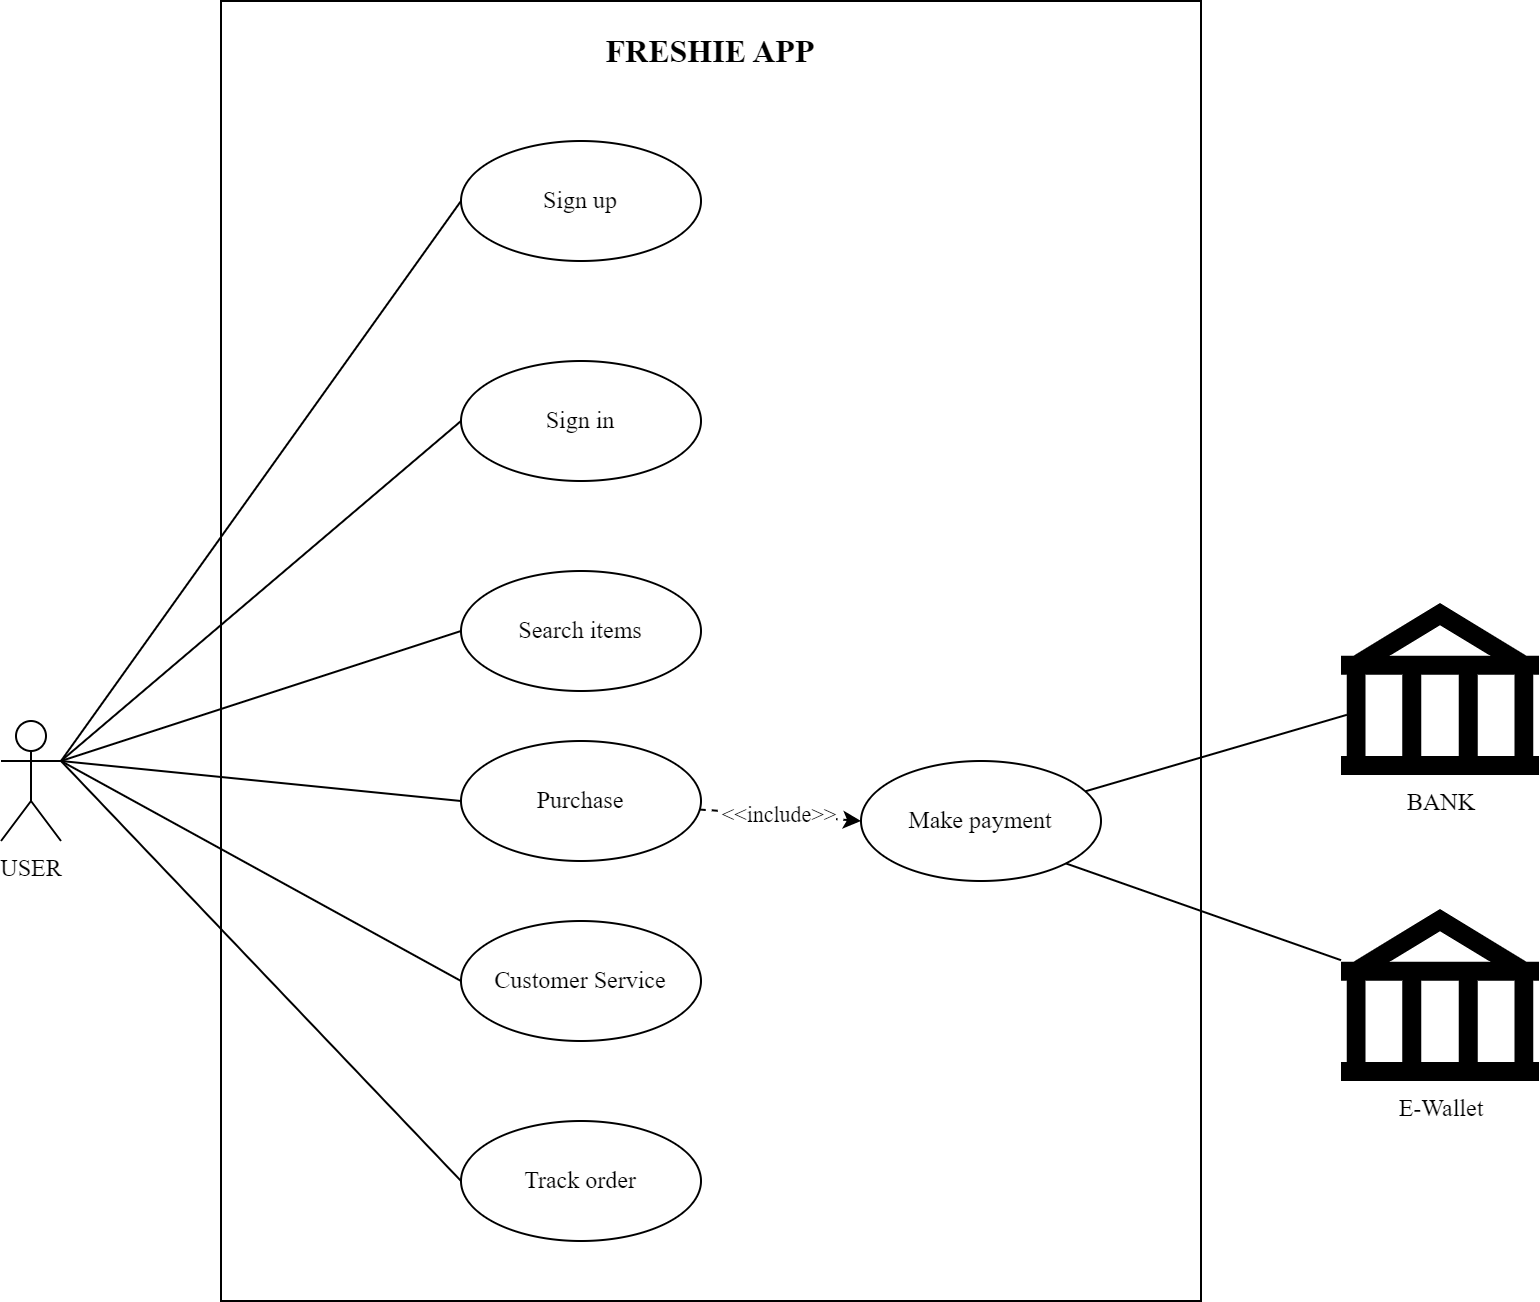

The diagram above was exported from draw.io. Its source (the exported page's mxGraphModel, read from the mxfile embedded in the PNG):
<mxGraphModel dx="1812" dy="1028" grid="1" gridSize="10" guides="1" tooltips="1" connect="1" arrows="1" fold="1" page="1" pageScale="1" pageWidth="850" pageHeight="1100" math="0" shadow="0">
  <root>
    <mxCell id="0" />
    <mxCell id="1" parent="0" />
    <mxCell id="d-v-47k2k_4pENsUFnCQ-1" value="" style="rounded=0;whiteSpace=wrap;html=1;fontFamily=Times New Roman;fillColor=none;" vertex="1" parent="1">
      <mxGeometry x="140" y="130" width="490" height="650" as="geometry" />
    </mxCell>
    <mxCell id="_h224xm41m5dGW3pO73H-1" value="Sign in" style="ellipse;whiteSpace=wrap;html=1;fontFamily=Times New Roman;" parent="1" vertex="1">
      <mxGeometry x="260" y="310" width="120" height="60" as="geometry" />
    </mxCell>
    <mxCell id="_h224xm41m5dGW3pO73H-2" value="Sign up" style="ellipse;whiteSpace=wrap;html=1;fontFamily=Times New Roman;" parent="1" vertex="1">
      <mxGeometry x="260" y="200" width="120" height="60" as="geometry" />
    </mxCell>
    <mxCell id="r9qPrSxfqgJ2yvcIELR--29" style="edgeStyle=none;rounded=0;orthogonalLoop=1;jettySize=auto;html=1;entryX=0;entryY=0.5;entryDx=0;entryDy=0;startArrow=none;startFill=0;endArrow=none;endFill=0;exitX=1;exitY=0.3333333333333333;exitDx=0;exitDy=0;exitPerimeter=0;fontFamily=Times New Roman;" parent="1" source="r9qPrSxfqgJ2yvcIELR--2" target="_h224xm41m5dGW3pO73H-1" edge="1">
      <mxGeometry relative="1" as="geometry" />
    </mxCell>
    <mxCell id="r9qPrSxfqgJ2yvcIELR--30" style="edgeStyle=none;rounded=0;orthogonalLoop=1;jettySize=auto;html=1;entryX=0;entryY=0.5;entryDx=0;entryDy=0;startArrow=none;startFill=0;endArrow=none;endFill=0;exitX=1;exitY=0.3333333333333333;exitDx=0;exitDy=0;exitPerimeter=0;fontFamily=Times New Roman;" parent="1" source="r9qPrSxfqgJ2yvcIELR--2" target="r9qPrSxfqgJ2yvcIELR--5" edge="1">
      <mxGeometry relative="1" as="geometry" />
    </mxCell>
    <mxCell id="r9qPrSxfqgJ2yvcIELR--31" style="edgeStyle=none;rounded=0;orthogonalLoop=1;jettySize=auto;html=1;exitX=1;exitY=0.3333333333333333;exitDx=0;exitDy=0;exitPerimeter=0;entryX=0;entryY=0.5;entryDx=0;entryDy=0;startArrow=none;startFill=0;endArrow=none;endFill=0;fontFamily=Times New Roman;" parent="1" source="r9qPrSxfqgJ2yvcIELR--2" target="r9qPrSxfqgJ2yvcIELR--10" edge="1">
      <mxGeometry relative="1" as="geometry" />
    </mxCell>
    <mxCell id="r9qPrSxfqgJ2yvcIELR--59" style="edgeStyle=none;rounded=0;orthogonalLoop=1;jettySize=auto;html=1;exitX=1;exitY=0.3333333333333333;exitDx=0;exitDy=0;exitPerimeter=0;entryX=0;entryY=0.5;entryDx=0;entryDy=0;startArrow=none;startFill=0;endArrow=none;endFill=0;fontFamily=Times New Roman;" parent="1" source="r9qPrSxfqgJ2yvcIELR--2" target="_h224xm41m5dGW3pO73H-2" edge="1">
      <mxGeometry relative="1" as="geometry" />
    </mxCell>
    <mxCell id="r9qPrSxfqgJ2yvcIELR--2" value="USER" style="shape=umlActor;verticalLabelPosition=bottom;verticalAlign=top;html=1;outlineConnect=0;fontFamily=Times New Roman;" parent="1" vertex="1">
      <mxGeometry x="30" y="490" width="30" height="60" as="geometry" />
    </mxCell>
    <mxCell id="r9qPrSxfqgJ2yvcIELR--5" value="Search items" style="ellipse;whiteSpace=wrap;html=1;fontFamily=Times New Roman;" parent="1" vertex="1">
      <mxGeometry x="260" y="415" width="120" height="60" as="geometry" />
    </mxCell>
    <mxCell id="r9qPrSxfqgJ2yvcIELR--20" value="&amp;lt;&amp;lt;include&amp;gt;&amp;gt;" style="edgeStyle=none;rounded=0;orthogonalLoop=1;jettySize=auto;html=1;entryX=0;entryY=0.5;entryDx=0;entryDy=0;dashed=1;startArrow=none;startFill=0;endArrow=classic;endFill=1;fontFamily=Times New Roman;" parent="1" source="r9qPrSxfqgJ2yvcIELR--10" target="r9qPrSxfqgJ2yvcIELR--13" edge="1">
      <mxGeometry relative="1" as="geometry" />
    </mxCell>
    <mxCell id="r9qPrSxfqgJ2yvcIELR--10" value="Purchase" style="ellipse;whiteSpace=wrap;html=1;fontFamily=Times New Roman;" parent="1" vertex="1">
      <mxGeometry x="260" y="500" width="120" height="60" as="geometry" />
    </mxCell>
    <mxCell id="r9qPrSxfqgJ2yvcIELR--13" value="Make payment" style="ellipse;whiteSpace=wrap;html=1;fontFamily=Times New Roman;" parent="1" vertex="1">
      <mxGeometry x="460" y="510" width="120" height="60" as="geometry" />
    </mxCell>
    <mxCell id="r9qPrSxfqgJ2yvcIELR--58" style="edgeStyle=none;rounded=0;orthogonalLoop=1;jettySize=auto;html=1;startArrow=none;startFill=0;endArrow=none;endFill=0;exitX=0.03;exitY=0.65;exitDx=0;exitDy=0;exitPerimeter=0;fontFamily=Times New Roman;" parent="1" source="kOMvN3MLfZE5o34WvBP4-1" target="r9qPrSxfqgJ2yvcIELR--13" edge="1">
      <mxGeometry relative="1" as="geometry">
        <mxPoint x="650" y="363" as="sourcePoint" />
        <mxPoint x="560" y="403" as="targetPoint" />
      </mxGeometry>
    </mxCell>
    <mxCell id="fftQs_pkH1pzkJE5nXVM-4" value="Customer Service" style="ellipse;whiteSpace=wrap;html=1;fontFamily=Times New Roman;" parent="1" vertex="1">
      <mxGeometry x="260" y="590" width="120" height="60" as="geometry" />
    </mxCell>
    <mxCell id="fftQs_pkH1pzkJE5nXVM-10" style="edgeStyle=none;rounded=0;orthogonalLoop=1;jettySize=auto;html=1;entryX=0;entryY=0.5;entryDx=0;entryDy=0;startArrow=none;startFill=0;endArrow=none;endFill=0;exitX=1;exitY=0.3333333333333333;exitDx=0;exitDy=0;exitPerimeter=0;fontFamily=Times New Roman;" parent="1" source="r9qPrSxfqgJ2yvcIELR--2" target="fftQs_pkH1pzkJE5nXVM-4" edge="1">
      <mxGeometry relative="1" as="geometry">
        <mxPoint x="20" y="570" as="sourcePoint" />
        <mxPoint x="272.7600000000002" y="978.6000000000001" as="targetPoint" />
      </mxGeometry>
    </mxCell>
    <mxCell id="qQf0YwIW3rrpn0apPF3W-1" value="Track order" style="ellipse;whiteSpace=wrap;html=1;fontFamily=Times New Roman;" parent="1" vertex="1">
      <mxGeometry x="260" y="690" width="120" height="60" as="geometry" />
    </mxCell>
    <mxCell id="qQf0YwIW3rrpn0apPF3W-2" style="edgeStyle=none;rounded=0;orthogonalLoop=1;jettySize=auto;html=1;entryX=0;entryY=0.5;entryDx=0;entryDy=0;startArrow=none;startFill=0;endArrow=none;endFill=0;exitX=1;exitY=0.3333333333333333;exitDx=0;exitDy=0;exitPerimeter=0;fontFamily=Times New Roman;" parent="1" source="r9qPrSxfqgJ2yvcIELR--2" target="qQf0YwIW3rrpn0apPF3W-1" edge="1">
      <mxGeometry relative="1" as="geometry">
        <mxPoint x="-80" y="550" as="sourcePoint" />
        <mxPoint x="270" y="1170" as="targetPoint" />
      </mxGeometry>
    </mxCell>
    <mxCell id="kOMvN3MLfZE5o34WvBP4-1" value="BANK" style="shape=mxgraph.signs.travel.bank;html=1;pointerEvents=1;fillColor=#000000;strokeColor=none;verticalLabelPosition=bottom;verticalAlign=top;align=center;strokeWidth=0;fontFamily=Times New Roman;" parent="1" vertex="1">
      <mxGeometry x="700" y="431" width="99" height="86" as="geometry" />
    </mxCell>
    <mxCell id="pmadnEIOrKLIZAgbSUTl-4" style="edgeStyle=none;rounded=0;orthogonalLoop=1;jettySize=auto;html=1;entryX=1;entryY=1;entryDx=0;entryDy=0;endArrow=none;endFill=0;fontFamily=Times New Roman;" parent="1" source="pmadnEIOrKLIZAgbSUTl-3" target="r9qPrSxfqgJ2yvcIELR--13" edge="1">
      <mxGeometry relative="1" as="geometry">
        <mxPoint x="560" y="503" as="targetPoint" />
      </mxGeometry>
    </mxCell>
    <mxCell id="pmadnEIOrKLIZAgbSUTl-3" value="E-Wallet" style="shape=mxgraph.signs.travel.bank;html=1;pointerEvents=1;fillColor=#000000;strokeColor=none;verticalLabelPosition=bottom;verticalAlign=top;align=center;strokeWidth=0;fontFamily=Times New Roman;" parent="1" vertex="1">
      <mxGeometry x="700" y="584" width="99" height="86" as="geometry" />
    </mxCell>
    <mxCell id="d-v-47k2k_4pENsUFnCQ-2" value="FRESHIE APP" style="text;html=1;strokeColor=none;fillColor=none;align=center;verticalAlign=middle;whiteSpace=wrap;rounded=0;fontFamily=Times New Roman;fontSize=16;fontStyle=1" vertex="1" parent="1">
      <mxGeometry x="305" y="140" width="160" height="30" as="geometry" />
    </mxCell>
  </root>
</mxGraphModel>